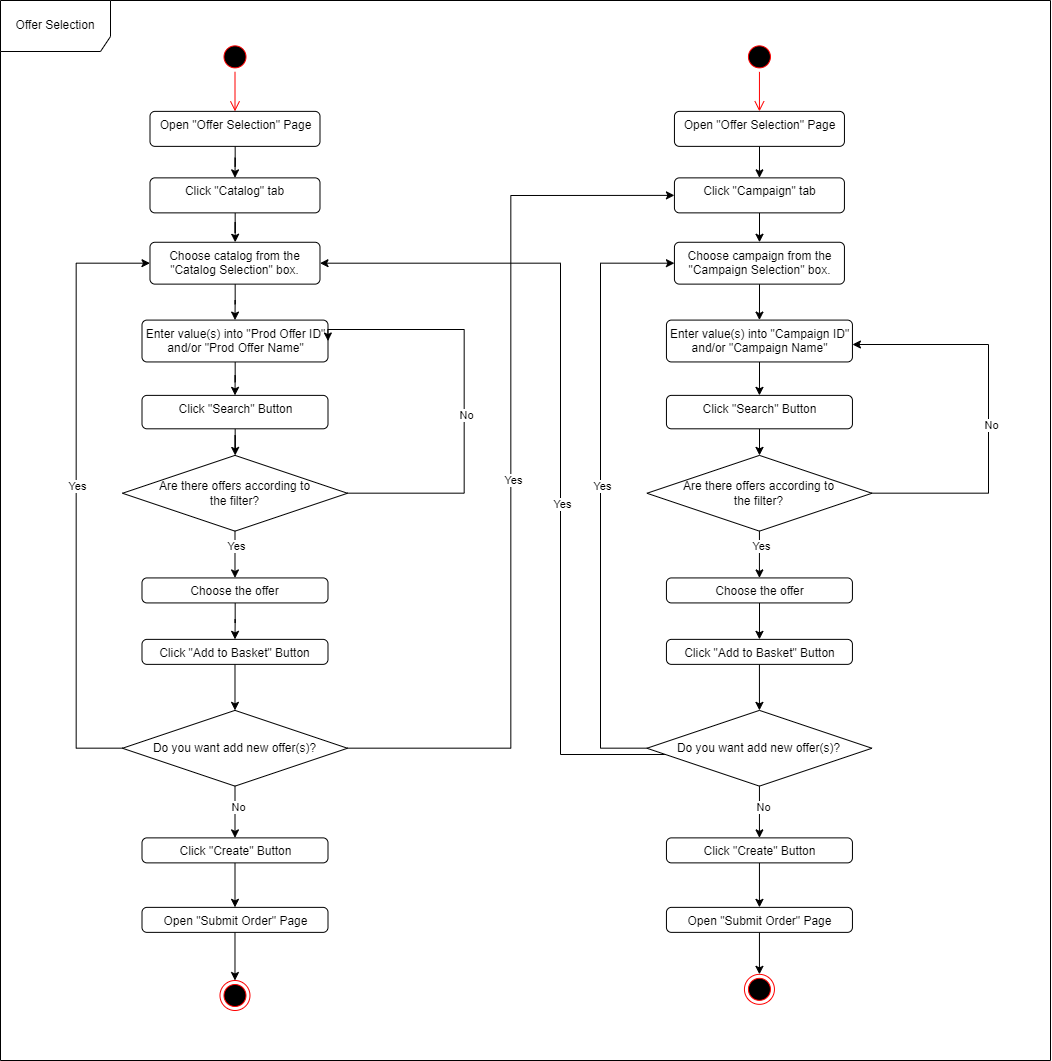

The diagram above was exported from draw.io. Its source (the exported page's mxGraphModel, read from the mxfile embedded in the PNG):
<mxGraphModel dx="3447" dy="1567" grid="1" gridSize="10" guides="1" tooltips="1" connect="1" arrows="1" fold="1" page="1" pageScale="1" pageWidth="827" pageHeight="1169" math="0" shadow="0">
  <root>
    <mxCell id="0" />
    <mxCell id="1" parent="0" />
    <mxCell id="2" value="Offer Selection" style="shape=umlFrame;whiteSpace=wrap;html=1;fillColor=#FFFFFF;width=110;height=51;" vertex="1" parent="1">
      <mxGeometry x="12500" y="1230" width="1050" height="1060" as="geometry" />
    </mxCell>
    <mxCell id="3" value="" style="ellipse;html=1;shape=startState;fillColor=#000000;strokeColor=#ff0000;" vertex="1" parent="1">
      <mxGeometry x="12719.5" y="1271.36" width="30" height="30" as="geometry" />
    </mxCell>
    <mxCell id="4" value="" style="edgeStyle=orthogonalEdgeStyle;html=1;verticalAlign=bottom;endArrow=open;endSize=8;strokeColor=#ff0000;rounded=0;entryX=0.5;entryY=0;entryDx=0;entryDy=0;" edge="1" source="3" target="6" parent="1">
      <mxGeometry relative="1" as="geometry">
        <mxPoint x="12678.5" y="1371.36" as="targetPoint" />
        <Array as="points" />
      </mxGeometry>
    </mxCell>
    <mxCell id="5" style="edgeStyle=orthogonalEdgeStyle;rounded=0;orthogonalLoop=1;jettySize=auto;html=1;entryX=0.5;entryY=0;entryDx=0;entryDy=0;" edge="1" source="6" target="8" parent="1">
      <mxGeometry relative="1" as="geometry" />
    </mxCell>
    <mxCell id="6" value="Open &quot;Offer Selection&quot; Page" style="html=1;align=center;verticalAlign=top;rounded=1;absoluteArcSize=1;arcSize=10;dashed=0;fillColor=#FFFFFF;" vertex="1" parent="1">
      <mxGeometry x="12649.5" y="1340.87" width="170" height="35" as="geometry" />
    </mxCell>
    <mxCell id="7" style="edgeStyle=orthogonalEdgeStyle;rounded=0;orthogonalLoop=1;jettySize=auto;html=1;" edge="1" source="8" target="10" parent="1">
      <mxGeometry relative="1" as="geometry" />
    </mxCell>
    <mxCell id="8" value="Click &quot;Catalog&quot; tab" style="html=1;align=center;verticalAlign=top;rounded=1;absoluteArcSize=1;arcSize=10;dashed=0;fillColor=#FFFFFF;" vertex="1" parent="1">
      <mxGeometry x="12649.49" y="1407.37" width="170" height="35" as="geometry" />
    </mxCell>
    <mxCell id="9" style="edgeStyle=orthogonalEdgeStyle;rounded=0;orthogonalLoop=1;jettySize=auto;html=1;entryX=0.5;entryY=0;entryDx=0;entryDy=0;" edge="1" source="10" target="12" parent="1">
      <mxGeometry relative="1" as="geometry" />
    </mxCell>
    <mxCell id="10" value="Choose catalog from the &lt;br&gt;&quot;Catalog Selection&quot; box." style="html=1;align=center;verticalAlign=top;rounded=1;absoluteArcSize=1;arcSize=10;dashed=0;fillColor=#FFFFFF;" vertex="1" parent="1">
      <mxGeometry x="12649.49" y="1471.7599999999998" width="170" height="41.86" as="geometry" />
    </mxCell>
    <mxCell id="11" style="edgeStyle=orthogonalEdgeStyle;rounded=0;orthogonalLoop=1;jettySize=auto;html=1;entryX=0.5;entryY=0;entryDx=0;entryDy=0;" edge="1" source="12" target="14" parent="1">
      <mxGeometry relative="1" as="geometry" />
    </mxCell>
    <mxCell id="12" value="Enter value(s) into &quot;Prod Offer ID&quot;&lt;br&gt;and/or &quot;Prod Offer Name&quot;" style="html=1;align=center;verticalAlign=top;rounded=1;absoluteArcSize=1;arcSize=10;dashed=0;fillColor=#FFFFFF;" vertex="1" parent="1">
      <mxGeometry x="12641.5" y="1549.59" width="186" height="41.86" as="geometry" />
    </mxCell>
    <mxCell id="13" style="edgeStyle=orthogonalEdgeStyle;rounded=0;orthogonalLoop=1;jettySize=auto;html=1;" edge="1" source="14" target="23" parent="1">
      <mxGeometry relative="1" as="geometry" />
    </mxCell>
    <mxCell id="14" value="Click &quot;Search&quot; Button" style="html=1;align=center;verticalAlign=top;rounded=1;absoluteArcSize=1;arcSize=10;dashed=0;fillColor=#FFFFFF;" vertex="1" parent="1">
      <mxGeometry x="12641.5" y="1624.8799999999999" width="186" height="33.43" as="geometry" />
    </mxCell>
    <mxCell id="15" style="edgeStyle=orthogonalEdgeStyle;rounded=0;orthogonalLoop=1;jettySize=auto;html=1;entryX=1;entryY=0.5;entryDx=0;entryDy=0;" edge="1" source="23" target="12" parent="1">
      <mxGeometry relative="1" as="geometry">
        <Array as="points">
          <mxPoint x="12963.5" y="1722.87" />
          <mxPoint x="12963.5" y="1558.87" />
          <mxPoint x="12827.5" y="1558.87" />
        </Array>
      </mxGeometry>
    </mxCell>
    <mxCell id="16" value="No" style="edgeLabel;html=1;align=center;verticalAlign=middle;resizable=0;points=[];" vertex="1" connectable="0" parent="15">
      <mxGeometry x="-0.0749" y="-1" relative="1" as="geometry">
        <mxPoint as="offset" />
      </mxGeometry>
    </mxCell>
    <mxCell id="17" style="edgeStyle=orthogonalEdgeStyle;rounded=0;orthogonalLoop=1;jettySize=auto;html=1;entryX=0.5;entryY=0;entryDx=0;entryDy=0;" edge="1" source="18" target="20" parent="1">
      <mxGeometry relative="1" as="geometry" />
    </mxCell>
    <mxCell id="18" value="Choose the offer" style="html=1;align=center;verticalAlign=top;rounded=1;absoluteArcSize=1;arcSize=10;dashed=0;fillColor=#FFFFFF;" vertex="1" parent="1">
      <mxGeometry x="12641.49" y="1807.4299999999998" width="186" height="25" as="geometry" />
    </mxCell>
    <mxCell id="19" style="edgeStyle=orthogonalEdgeStyle;rounded=0;orthogonalLoop=1;jettySize=auto;html=1;" edge="1" source="20" target="30" parent="1">
      <mxGeometry relative="1" as="geometry" />
    </mxCell>
    <mxCell id="20" value="Click &quot;Add to Basket&quot; Button" style="html=1;align=center;verticalAlign=top;rounded=1;absoluteArcSize=1;arcSize=10;dashed=0;fillColor=#FFFFFF;" vertex="1" parent="1">
      <mxGeometry x="12641.49" y="1868.87" width="186" height="25" as="geometry" />
    </mxCell>
    <mxCell id="21" style="edgeStyle=orthogonalEdgeStyle;rounded=0;orthogonalLoop=1;jettySize=auto;html=1;entryX=0.5;entryY=0;entryDx=0;entryDy=0;" edge="1" source="23" target="18" parent="1">
      <mxGeometry relative="1" as="geometry" />
    </mxCell>
    <mxCell id="22" value="Yes" style="edgeLabel;html=1;align=center;verticalAlign=middle;resizable=0;points=[];" vertex="1" connectable="0" parent="21">
      <mxGeometry x="-0.489" relative="1" as="geometry">
        <mxPoint as="offset" />
      </mxGeometry>
    </mxCell>
    <mxCell id="23" value="Are there offers according to&lt;br&gt;the filter?" style="rhombus;whiteSpace=wrap;html=1;fillColor=#FFFFFF;" vertex="1" parent="1">
      <mxGeometry x="12621.99" y="1684.8799999999999" width="225.01" height="75.76" as="geometry" />
    </mxCell>
    <mxCell id="24" style="edgeStyle=orthogonalEdgeStyle;rounded=0;orthogonalLoop=1;jettySize=auto;html=1;entryX=0;entryY=0.5;entryDx=0;entryDy=0;" edge="1" source="30" target="10" parent="1">
      <mxGeometry relative="1" as="geometry">
        <Array as="points">
          <mxPoint x="12575.5" y="1977.87" />
          <mxPoint x="12575.5" y="1492.87" />
        </Array>
      </mxGeometry>
    </mxCell>
    <mxCell id="25" value="Yes" style="edgeLabel;html=1;align=center;verticalAlign=middle;resizable=0;points=[];" vertex="1" connectable="0" parent="24">
      <mxGeometry x="0.0275" relative="1" as="geometry">
        <mxPoint as="offset" />
      </mxGeometry>
    </mxCell>
    <mxCell id="26" style="edgeStyle=orthogonalEdgeStyle;rounded=0;orthogonalLoop=1;jettySize=auto;html=1;entryX=0.5;entryY=0;entryDx=0;entryDy=0;" edge="1" source="30" target="32" parent="1">
      <mxGeometry relative="1" as="geometry" />
    </mxCell>
    <mxCell id="27" value="No" style="edgeLabel;html=1;align=center;verticalAlign=middle;resizable=0;points=[];" vertex="1" connectable="0" parent="26">
      <mxGeometry x="-0.2048" y="2" relative="1" as="geometry">
        <mxPoint as="offset" />
      </mxGeometry>
    </mxCell>
    <mxCell id="28" style="edgeStyle=orthogonalEdgeStyle;rounded=0;orthogonalLoop=1;jettySize=auto;html=1;entryX=0;entryY=0.5;entryDx=0;entryDy=0;" edge="1" source="30" target="40" parent="1">
      <mxGeometry relative="1" as="geometry" />
    </mxCell>
    <mxCell id="29" value="Yes" style="edgeLabel;html=1;align=center;verticalAlign=middle;resizable=0;points=[];" vertex="1" connectable="0" parent="28">
      <mxGeometry x="-0.0152" y="-1" relative="1" as="geometry">
        <mxPoint as="offset" />
      </mxGeometry>
    </mxCell>
    <mxCell id="30" value="Do you want add new offer(s)?" style="rhombus;whiteSpace=wrap;html=1;fillColor=#FFFFFF;" vertex="1" parent="1">
      <mxGeometry x="12621.98" y="1939.87" width="225.01" height="75.76" as="geometry" />
    </mxCell>
    <mxCell id="31" style="edgeStyle=orthogonalEdgeStyle;rounded=0;orthogonalLoop=1;jettySize=auto;html=1;entryX=0.5;entryY=0;entryDx=0;entryDy=0;" edge="1" source="32" target="34" parent="1">
      <mxGeometry relative="1" as="geometry" />
    </mxCell>
    <mxCell id="32" value="Click &quot;Create&quot; Button" style="html=1;align=center;verticalAlign=top;rounded=1;absoluteArcSize=1;arcSize=10;dashed=0;fillColor=#FFFFFF;" vertex="1" parent="1">
      <mxGeometry x="12641.5" y="2067.38" width="186" height="25" as="geometry" />
    </mxCell>
    <mxCell id="33" style="edgeStyle=orthogonalEdgeStyle;rounded=0;orthogonalLoop=1;jettySize=auto;html=1;" edge="1" source="34" target="67" parent="1">
      <mxGeometry relative="1" as="geometry" />
    </mxCell>
    <mxCell id="34" value="Open &quot;Submit Order&quot; Page" style="html=1;align=center;verticalAlign=top;rounded=1;absoluteArcSize=1;arcSize=10;dashed=0;fillColor=#FFFFFF;" vertex="1" parent="1">
      <mxGeometry x="12641.5" y="2136.87" width="186" height="25" as="geometry" />
    </mxCell>
    <mxCell id="35" value="" style="ellipse;html=1;shape=startState;fillColor=#000000;strokeColor=#ff0000;" vertex="1" parent="1">
      <mxGeometry x="13243.94" y="1271.36" width="30" height="30" as="geometry" />
    </mxCell>
    <mxCell id="36" value="" style="edgeStyle=orthogonalEdgeStyle;html=1;verticalAlign=bottom;endArrow=open;endSize=8;strokeColor=#ff0000;rounded=0;entryX=0.5;entryY=0;entryDx=0;entryDy=0;" edge="1" source="35" target="38" parent="1">
      <mxGeometry relative="1" as="geometry">
        <mxPoint x="13202.94" y="1371.36" as="targetPoint" />
        <Array as="points" />
      </mxGeometry>
    </mxCell>
    <mxCell id="37" style="edgeStyle=orthogonalEdgeStyle;rounded=0;orthogonalLoop=1;jettySize=auto;html=1;entryX=0.5;entryY=0;entryDx=0;entryDy=0;" edge="1" source="38" target="40" parent="1">
      <mxGeometry relative="1" as="geometry" />
    </mxCell>
    <mxCell id="38" value="Open &quot;Offer Selection&quot; Page" style="html=1;align=center;verticalAlign=top;rounded=1;absoluteArcSize=1;arcSize=10;dashed=0;fillColor=#FFFFFF;" vertex="1" parent="1">
      <mxGeometry x="13173.94" y="1340.87" width="170" height="35" as="geometry" />
    </mxCell>
    <mxCell id="39" style="edgeStyle=orthogonalEdgeStyle;rounded=0;orthogonalLoop=1;jettySize=auto;html=1;" edge="1" source="40" target="42" parent="1">
      <mxGeometry relative="1" as="geometry" />
    </mxCell>
    <mxCell id="40" value="Click &quot;Campaign&quot; tab" style="html=1;align=center;verticalAlign=top;rounded=1;absoluteArcSize=1;arcSize=10;dashed=0;fillColor=#FFFFFF;" vertex="1" parent="1">
      <mxGeometry x="13173.93" y="1407.37" width="170" height="35" as="geometry" />
    </mxCell>
    <mxCell id="41" style="edgeStyle=orthogonalEdgeStyle;rounded=0;orthogonalLoop=1;jettySize=auto;html=1;entryX=0.5;entryY=0;entryDx=0;entryDy=0;" edge="1" source="42" target="44" parent="1">
      <mxGeometry relative="1" as="geometry" />
    </mxCell>
    <mxCell id="42" value="Choose campaign from the &lt;br&gt;&quot;Campaign Selection&quot; box." style="html=1;align=center;verticalAlign=top;rounded=1;absoluteArcSize=1;arcSize=10;dashed=0;fillColor=#FFFFFF;" vertex="1" parent="1">
      <mxGeometry x="13173.93" y="1471.7599999999998" width="170" height="41.86" as="geometry" />
    </mxCell>
    <mxCell id="43" style="edgeStyle=orthogonalEdgeStyle;rounded=0;orthogonalLoop=1;jettySize=auto;html=1;entryX=0.5;entryY=0;entryDx=0;entryDy=0;" edge="1" source="44" target="46" parent="1">
      <mxGeometry relative="1" as="geometry" />
    </mxCell>
    <mxCell id="44" value="Enter value(s) into &quot;Campaign ID&quot;&lt;br&gt;and/or &quot;Campaign Name&quot;" style="html=1;align=center;verticalAlign=top;rounded=1;absoluteArcSize=1;arcSize=10;dashed=0;fillColor=#FFFFFF;" vertex="1" parent="1">
      <mxGeometry x="13165.94" y="1549.59" width="186" height="41.86" as="geometry" />
    </mxCell>
    <mxCell id="45" style="edgeStyle=orthogonalEdgeStyle;rounded=0;orthogonalLoop=1;jettySize=auto;html=1;" edge="1" source="46" target="55" parent="1">
      <mxGeometry relative="1" as="geometry" />
    </mxCell>
    <mxCell id="46" value="Click &quot;Search&quot; Button" style="html=1;align=center;verticalAlign=top;rounded=1;absoluteArcSize=1;arcSize=10;dashed=0;fillColor=#FFFFFF;" vertex="1" parent="1">
      <mxGeometry x="13165.94" y="1624.8799999999999" width="186" height="33.43" as="geometry" />
    </mxCell>
    <mxCell id="47" style="edgeStyle=orthogonalEdgeStyle;rounded=0;orthogonalLoop=1;jettySize=auto;html=1;" edge="1" source="55" target="44" parent="1">
      <mxGeometry relative="1" as="geometry">
        <Array as="points">
          <mxPoint x="13488" y="1722.85" />
          <mxPoint x="13488" y="1573.85" />
        </Array>
      </mxGeometry>
    </mxCell>
    <mxCell id="48" value="No" style="edgeLabel;html=1;align=center;verticalAlign=middle;resizable=0;points=[];" vertex="1" connectable="0" parent="47">
      <mxGeometry x="-0.0749" y="-1" relative="1" as="geometry">
        <mxPoint as="offset" />
      </mxGeometry>
    </mxCell>
    <mxCell id="49" style="edgeStyle=orthogonalEdgeStyle;rounded=0;orthogonalLoop=1;jettySize=auto;html=1;entryX=0.5;entryY=0;entryDx=0;entryDy=0;" edge="1" source="50" target="52" parent="1">
      <mxGeometry relative="1" as="geometry" />
    </mxCell>
    <mxCell id="50" value="Choose the offer" style="html=1;align=center;verticalAlign=top;rounded=1;absoluteArcSize=1;arcSize=10;dashed=0;fillColor=#FFFFFF;" vertex="1" parent="1">
      <mxGeometry x="13165.93" y="1807.4299999999998" width="186" height="25" as="geometry" />
    </mxCell>
    <mxCell id="51" style="edgeStyle=orthogonalEdgeStyle;rounded=0;orthogonalLoop=1;jettySize=auto;html=1;" edge="1" source="52" target="62" parent="1">
      <mxGeometry relative="1" as="geometry" />
    </mxCell>
    <mxCell id="52" value="Click &quot;Add to Basket&quot; Button" style="html=1;align=center;verticalAlign=top;rounded=1;absoluteArcSize=1;arcSize=10;dashed=0;fillColor=#FFFFFF;" vertex="1" parent="1">
      <mxGeometry x="13165.93" y="1868.87" width="186" height="25" as="geometry" />
    </mxCell>
    <mxCell id="53" style="edgeStyle=orthogonalEdgeStyle;rounded=0;orthogonalLoop=1;jettySize=auto;html=1;entryX=0.5;entryY=0;entryDx=0;entryDy=0;" edge="1" source="55" target="50" parent="1">
      <mxGeometry relative="1" as="geometry" />
    </mxCell>
    <mxCell id="54" value="Yes" style="edgeLabel;html=1;align=center;verticalAlign=middle;resizable=0;points=[];" vertex="1" connectable="0" parent="53">
      <mxGeometry x="-0.489" relative="1" as="geometry">
        <mxPoint as="offset" />
      </mxGeometry>
    </mxCell>
    <mxCell id="55" value="Are there offers according to&lt;br&gt;the filter?" style="rhombus;whiteSpace=wrap;html=1;fillColor=#FFFFFF;" vertex="1" parent="1">
      <mxGeometry x="13146.43" y="1684.8799999999999" width="225.01" height="75.76" as="geometry" />
    </mxCell>
    <mxCell id="56" style="edgeStyle=orthogonalEdgeStyle;rounded=0;orthogonalLoop=1;jettySize=auto;html=1;entryX=0;entryY=0.5;entryDx=0;entryDy=0;" edge="1" source="62" target="42" parent="1">
      <mxGeometry relative="1" as="geometry">
        <Array as="points">
          <mxPoint x="13099.94" y="1977.87" />
          <mxPoint x="13099.94" y="1492.87" />
        </Array>
      </mxGeometry>
    </mxCell>
    <mxCell id="57" value="Yes" style="edgeLabel;html=1;align=center;verticalAlign=middle;resizable=0;points=[];" vertex="1" connectable="0" parent="56">
      <mxGeometry x="0.0275" relative="1" as="geometry">
        <mxPoint as="offset" />
      </mxGeometry>
    </mxCell>
    <mxCell id="58" style="edgeStyle=orthogonalEdgeStyle;rounded=0;orthogonalLoop=1;jettySize=auto;html=1;entryX=0.5;entryY=0;entryDx=0;entryDy=0;" edge="1" source="62" target="64" parent="1">
      <mxGeometry relative="1" as="geometry" />
    </mxCell>
    <mxCell id="59" value="No" style="edgeLabel;html=1;align=center;verticalAlign=middle;resizable=0;points=[];" vertex="1" connectable="0" parent="58">
      <mxGeometry x="-0.2048" y="2" relative="1" as="geometry">
        <mxPoint as="offset" />
      </mxGeometry>
    </mxCell>
    <mxCell id="60" style="edgeStyle=orthogonalEdgeStyle;rounded=0;orthogonalLoop=1;jettySize=auto;html=1;entryX=1;entryY=0.5;entryDx=0;entryDy=0;" edge="1" source="62" target="10" parent="1">
      <mxGeometry relative="1" as="geometry">
        <Array as="points">
          <mxPoint x="13060" y="1984" />
          <mxPoint x="13060" y="1493" />
        </Array>
      </mxGeometry>
    </mxCell>
    <mxCell id="61" value="Yes" style="edgeLabel;html=1;align=center;verticalAlign=middle;resizable=0;points=[];" vertex="1" connectable="0" parent="60">
      <mxGeometry x="-0.1507" relative="1" as="geometry">
        <mxPoint as="offset" />
      </mxGeometry>
    </mxCell>
    <mxCell id="62" value="Do you want add new offer(s)?" style="rhombus;whiteSpace=wrap;html=1;fillColor=#FFFFFF;" vertex="1" parent="1">
      <mxGeometry x="13146.42" y="1939.87" width="225.01" height="75.76" as="geometry" />
    </mxCell>
    <mxCell id="63" style="edgeStyle=orthogonalEdgeStyle;rounded=0;orthogonalLoop=1;jettySize=auto;html=1;entryX=0.5;entryY=0;entryDx=0;entryDy=0;" edge="1" source="64" target="66" parent="1">
      <mxGeometry relative="1" as="geometry" />
    </mxCell>
    <mxCell id="64" value="Click &quot;Create&quot; Button" style="html=1;align=center;verticalAlign=top;rounded=1;absoluteArcSize=1;arcSize=10;dashed=0;fillColor=#FFFFFF;" vertex="1" parent="1">
      <mxGeometry x="13165.94" y="2067.38" width="186" height="25" as="geometry" />
    </mxCell>
    <mxCell id="65" style="edgeStyle=orthogonalEdgeStyle;rounded=0;orthogonalLoop=1;jettySize=auto;html=1;entryX=0.5;entryY=0;entryDx=0;entryDy=0;" edge="1" source="66" target="68" parent="1">
      <mxGeometry relative="1" as="geometry" />
    </mxCell>
    <mxCell id="66" value="Open &quot;Submit Order&quot; Page" style="html=1;align=center;verticalAlign=top;rounded=1;absoluteArcSize=1;arcSize=10;dashed=0;fillColor=#FFFFFF;" vertex="1" parent="1">
      <mxGeometry x="13165.94" y="2136.87" width="186" height="25" as="geometry" />
    </mxCell>
    <mxCell id="67" value="" style="ellipse;html=1;shape=endState;fillColor=#000000;strokeColor=#ff0000;" vertex="1" parent="1">
      <mxGeometry x="12719.48" y="2210" width="30" height="30" as="geometry" />
    </mxCell>
    <mxCell id="68" value="" style="ellipse;html=1;shape=endState;fillColor=#000000;strokeColor=#ff0000;" vertex="1" parent="1">
      <mxGeometry x="13243.939999999999" y="2203.85" width="30" height="30" as="geometry" />
    </mxCell>
  </root>
</mxGraphModel>